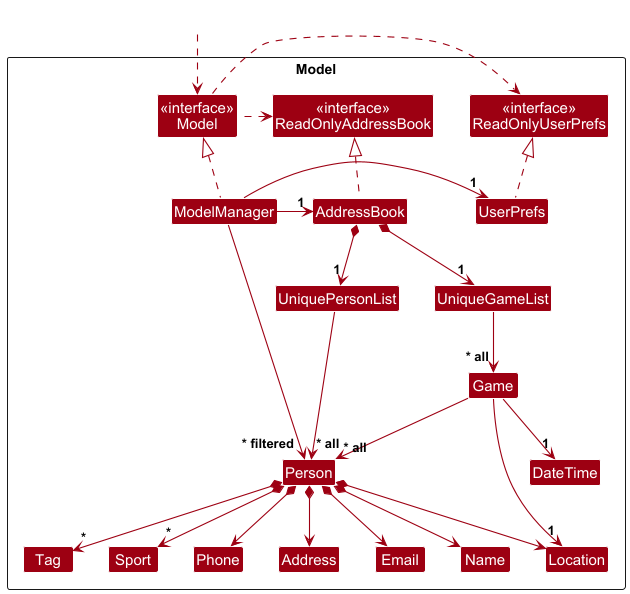

The diagram above was rendered by PlantUML. Its source (embedded in the PNG):
@startuml
!include style.puml
skinparam arrowThickness 1.1
skinparam arrowColor MODEL_COLOR
skinparam classBackgroundColor MODEL_COLOR

Package Model as ModelPackage <<Rectangle>>{

  Class "<<interface>>\nReadOnlyAddressBook" as ReadOnlyAddressBook
  Class "<<interface>>\nReadOnlyUserPrefs" as ReadOnlyUserPrefs
  Class "<<interface>>\nModel" as Model
  Class AddressBook
  Class ModelManager
  Class UserPrefs

  Class UniquePersonList
  Class Person
  Class Address
  Class Email
  Class Name
  Class Phone
  Class Tag
  Class Sport
  Class Location

  Class UniqueGameList
  Class Game
  Class DateTime
  Class Location

  Class I #FFFFFF
}

Class HiddenOutside #FFFFFF
HiddenOutside ..> Model

AddressBook .up.|> ReadOnlyAddressBook

ModelManager .up.|> Model
Model .right.> ReadOnlyUserPrefs
Model .left.> ReadOnlyAddressBook

ModelManager -left-> "1" AddressBook
ModelManager -right-> "1" UserPrefs
UserPrefs .up.|> ReadOnlyUserPrefs

AddressBook *--> "1" UniquePersonList
UniquePersonList --> "~* all" Person
Person *--> Name
Person *--> Phone
Person *--> Email
Person *--> Address
Person *--> Location
Person *--> "*" Tag
Person *--> "*" Sport

Person -[hidden]up--> I
UniquePersonList -[hidden]right-> I
Name -[hidden]right-> Phone
Phone -[hidden]right-> Address
Address -[hidden]right-> Email

ModelManager --> "~* filtered" Person

AddressBook *--> "1" UniqueGameList

UniqueGameList --> "~* all" Game

Game --> "~* all" Person
Game --> "1" DateTime
Game --> "1" Location

@enduml